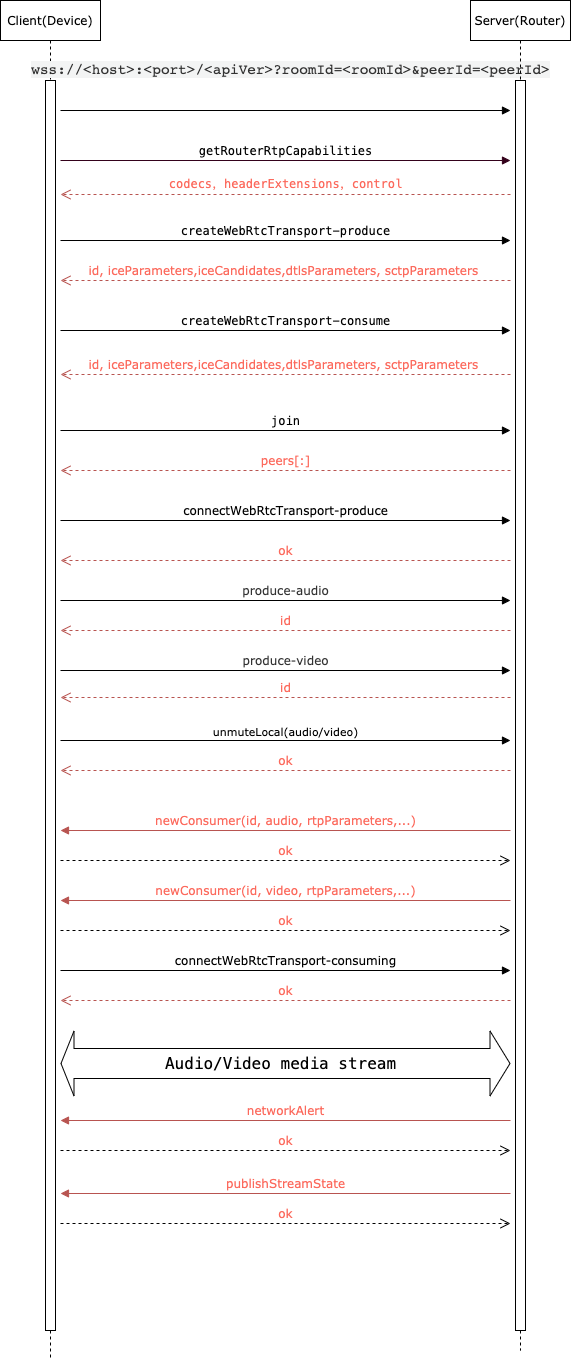

The diagram above was exported from draw.io. Its source (the exported page's mxGraphModel, read from the mxfile embedded in the PNG):
<mxGraphModel dx="1298" dy="807" grid="1" gridSize="10" guides="1" tooltips="1" connect="1" arrows="1" fold="1" page="1" pageScale="1" pageWidth="1169" pageHeight="827" math="0" shadow="0">
  <root>
    <mxCell id="lzcQ4FFcdwNz8ULakT8g-0" />
    <mxCell id="lzcQ4FFcdwNz8ULakT8g-1" parent="lzcQ4FFcdwNz8ULakT8g-0" />
    <mxCell id="lzcQ4FFcdwNz8ULakT8g-2" value="Client(Device)" style="shape=umlLifeline;perimeter=lifelinePerimeter;whiteSpace=wrap;html=1;container=1;collapsible=0;recursiveResize=0;outlineConnect=0;rounded=0;labelBackgroundColor=none;labelBorderColor=none;sketch=0;fontFamily=Verdana;fontColor=#000000;gradientColor=none;" parent="lzcQ4FFcdwNz8ULakT8g-1" vertex="1">
      <mxGeometry x="160" y="40" width="100" height="1360" as="geometry" />
    </mxCell>
    <mxCell id="lzcQ4FFcdwNz8ULakT8g-4" value="" style="html=1;points=[];perimeter=orthogonalPerimeter;rounded=0;labelBackgroundColor=none;labelBorderColor=none;sketch=0;fontFamily=Verdana;fontColor=#000000;gradientColor=none;" parent="lzcQ4FFcdwNz8ULakT8g-2" vertex="1">
      <mxGeometry x="45" y="80" width="10" height="1250" as="geometry" />
    </mxCell>
    <mxCell id="P6OsZfcqAwYlbDpqf1we-2" value="&lt;span style=&quot;color: rgb(51 , 51 , 51) ; font-family: &amp;#34;lucida console&amp;#34; , &amp;#34;consolas&amp;#34; , &amp;#34;courier&amp;#34; , monospace ; font-size: 14.4px ; text-align: left ; background-color: rgb(243 , 244 , 244)&quot;&gt;wss://&amp;lt;host&amp;gt;:&amp;lt;port&amp;gt;/&amp;lt;apiVer&amp;gt;&lt;/span&gt;&lt;span style=&quot;color: rgb(51 , 51 , 51) ; font-family: &amp;#34;lucida console&amp;#34; , &amp;#34;consolas&amp;#34; , &amp;#34;courier&amp;#34; , monospace ; font-size: 14.4px ; text-align: left ; background-color: rgb(243 , 244 , 244)&quot;&gt;?roomId=&amp;lt;roomId&amp;gt;&amp;amp;peerId=&amp;lt;peerId&amp;gt;&lt;/span&gt;" style="html=1;verticalAlign=bottom;endArrow=block;rounded=0;labelBackgroundColor=none;fontFamily=Verdana;fontSize=11;fontColor=#000000;strokeColor=default;" parent="lzcQ4FFcdwNz8ULakT8g-2" edge="1">
      <mxGeometry x="0.0222" y="30" width="80" relative="1" as="geometry">
        <mxPoint x="60" y="110" as="sourcePoint" />
        <mxPoint x="510" y="110" as="targetPoint" />
        <mxPoint as="offset" />
      </mxGeometry>
    </mxCell>
    <mxCell id="dJ6y6HR4wl3kULkQrLeE-0" value="&lt;p class=&quot;p1&quot; style=&quot;margin: 0px ; font-stretch: normal ; font-size: 12px ; line-height: normal ; font-family: &amp;#34;menlo&amp;#34;&quot;&gt;&lt;font color=&quot;#fc6a5d&quot;&gt;codecs，&lt;span style=&quot;font-family: &amp;#34;menlo&amp;#34;&quot;&gt;headerExtensions，&lt;/span&gt;&lt;span style=&quot;font-family: &amp;#34;menlo&amp;#34;&quot;&gt;control&lt;/span&gt;&lt;/font&gt;&lt;/p&gt;" style="html=1;verticalAlign=bottom;endArrow=open;dashed=1;endSize=8;rounded=0;labelBackgroundColor=none;fontFamily=Verdana;fontSize=11;fontColor=#000000;strokeColor=#b85450;fillColor=#f8cecc;" parent="lzcQ4FFcdwNz8ULakT8g-2" edge="1">
      <mxGeometry relative="1" as="geometry">
        <mxPoint x="510" y="194" as="sourcePoint" />
        <mxPoint x="60" y="194" as="targetPoint" />
      </mxGeometry>
    </mxCell>
    <mxCell id="TTyeHyHPw9TN1B7dcpDE-0" value="&lt;p class=&quot;p1&quot; style=&quot;margin: 0px ; font-stretch: normal ; line-height: normal ; font-family: &amp;#34;menlo&amp;#34;&quot;&gt;createWebRtcTransport-produce&lt;/p&gt;" style="html=1;verticalAlign=bottom;endArrow=block;rounded=0;labelBackgroundColor=none;labelBorderColor=none;fontFamily=Verdana;fontSize=12;fontColor=#000000;strokeColor=default;" parent="lzcQ4FFcdwNz8ULakT8g-2" edge="1">
      <mxGeometry width="80" relative="1" as="geometry">
        <mxPoint x="60" y="240" as="sourcePoint" />
        <mxPoint x="510" y="240" as="targetPoint" />
      </mxGeometry>
    </mxCell>
    <mxCell id="TTyeHyHPw9TN1B7dcpDE-1" value="&lt;font color=&quot;#fc6a5d&quot;&gt;id,&amp;nbsp;iceParameters,iceCandidates,dtlsParameters,&amp;nbsp;sctpParameters&amp;nbsp;&lt;/font&gt;" style="html=1;verticalAlign=bottom;endArrow=open;dashed=1;endSize=8;rounded=0;labelBackgroundColor=none;labelBorderColor=none;fontFamily=Verdana;fontSize=12;fontColor=#000000;strokeColor=#b85450;fillColor=#f8cecc;" parent="lzcQ4FFcdwNz8ULakT8g-2" edge="1">
      <mxGeometry relative="1" as="geometry">
        <mxPoint x="510" y="280" as="sourcePoint" />
        <mxPoint x="60" y="280" as="targetPoint" />
      </mxGeometry>
    </mxCell>
    <mxCell id="ysr8Shs5aP_7q-CgMa5H-0" value="&lt;font color=&quot;#000000&quot; face=&quot;Menlo&quot; style=&quot;font-size: 12px;&quot;&gt;join&lt;/font&gt;" style="html=1;verticalAlign=bottom;endArrow=block;rounded=0;labelBackgroundColor=none;labelBorderColor=none;fontFamily=Verdana;fontSize=12;fontColor=#FC6A5D;strokeColor=default;" parent="lzcQ4FFcdwNz8ULakT8g-2" edge="1">
      <mxGeometry width="80" relative="1" as="geometry">
        <mxPoint x="60" y="430" as="sourcePoint" />
        <mxPoint x="510" y="430" as="targetPoint" />
      </mxGeometry>
    </mxCell>
    <mxCell id="ysr8Shs5aP_7q-CgMa5H-1" value="&lt;font color=&quot;#fc6a5d&quot;&gt;peers[:]&lt;/font&gt;" style="html=1;verticalAlign=bottom;endArrow=open;dashed=1;endSize=8;rounded=0;labelBackgroundColor=none;labelBorderColor=none;fontFamily=Verdana;fontSize=12;fontColor=#000000;strokeColor=#b85450;fillColor=#f8cecc;" parent="lzcQ4FFcdwNz8ULakT8g-2" edge="1">
      <mxGeometry relative="1" as="geometry">
        <mxPoint x="510" y="470" as="sourcePoint" />
        <mxPoint x="60" y="470" as="targetPoint" />
      </mxGeometry>
    </mxCell>
    <mxCell id="PLnOHsprRo6BEbXlPSdZ-0" value="connectWebRtcTransport-produce" style="html=1;verticalAlign=bottom;endArrow=block;rounded=0;labelBackgroundColor=none;labelBorderColor=none;fontFamily=Verdana;fontSize=12;fontColor=#000000;strokeColor=default;" parent="lzcQ4FFcdwNz8ULakT8g-2" edge="1">
      <mxGeometry width="80" relative="1" as="geometry">
        <mxPoint x="60" y="520" as="sourcePoint" />
        <mxPoint x="510" y="520" as="targetPoint" />
      </mxGeometry>
    </mxCell>
    <mxCell id="PLnOHsprRo6BEbXlPSdZ-1" value="&lt;font color=&quot;#fc6a5d&quot;&gt;ok&lt;/font&gt;" style="html=1;verticalAlign=bottom;endArrow=open;dashed=1;endSize=8;rounded=0;labelBackgroundColor=none;labelBorderColor=none;fontFamily=Verdana;fontSize=12;fontColor=#000000;strokeColor=#b85450;fillColor=#f8cecc;" parent="lzcQ4FFcdwNz8ULakT8g-2" edge="1">
      <mxGeometry relative="1" as="geometry">
        <mxPoint x="510" y="560" as="sourcePoint" />
        <mxPoint x="60" y="560" as="targetPoint" />
      </mxGeometry>
    </mxCell>
    <mxCell id="PLnOHsprRo6BEbXlPSdZ-2" value="&lt;span style=&quot;color: rgb(0 , 0 , 0)&quot;&gt;connectWebRtcTransport-consuming&lt;/span&gt;" style="html=1;verticalAlign=bottom;endArrow=block;rounded=0;labelBackgroundColor=none;labelBorderColor=none;fontFamily=Verdana;fontSize=12;fontColor=#FC6A5D;strokeColor=default;" parent="lzcQ4FFcdwNz8ULakT8g-2" edge="1">
      <mxGeometry width="80" relative="1" as="geometry">
        <mxPoint x="60" y="970" as="sourcePoint" />
        <mxPoint x="510" y="970" as="targetPoint" />
      </mxGeometry>
    </mxCell>
    <mxCell id="PLnOHsprRo6BEbXlPSdZ-4" value="&lt;span style=&quot;color: rgb(51 , 51 , 51) ; background-color: rgb(255 , 255 , 255)&quot;&gt;&lt;font style=&quot;font-size: 12px&quot;&gt;produce-audio&lt;/font&gt;&lt;/span&gt;" style="html=1;verticalAlign=bottom;endArrow=block;rounded=0;labelBackgroundColor=none;labelBorderColor=none;fontFamily=Verdana;fontSize=12;fontColor=#FC6A5D;strokeColor=default;" parent="lzcQ4FFcdwNz8ULakT8g-2" edge="1">
      <mxGeometry width="80" relative="1" as="geometry">
        <mxPoint x="60" y="600" as="sourcePoint" />
        <mxPoint x="510" y="600" as="targetPoint" />
      </mxGeometry>
    </mxCell>
    <mxCell id="PLnOHsprRo6BEbXlPSdZ-5" value="id" style="html=1;verticalAlign=bottom;endArrow=open;dashed=1;endSize=8;rounded=0;labelBackgroundColor=none;labelBorderColor=none;fontFamily=Verdana;fontSize=12;fontColor=#FC6A5D;strokeColor=#b85450;fillColor=#f8cecc;" parent="lzcQ4FFcdwNz8ULakT8g-2" edge="1">
      <mxGeometry relative="1" as="geometry">
        <mxPoint x="510" y="630" as="sourcePoint" />
        <mxPoint x="60" y="630" as="targetPoint" />
      </mxGeometry>
    </mxCell>
    <mxCell id="PLnOHsprRo6BEbXlPSdZ-6" value="&lt;span style=&quot;color: rgb(51 , 51 , 51) ; background-color: rgb(255 , 255 , 255)&quot;&gt;&lt;font style=&quot;font-size: 12px&quot;&gt;produce-video&lt;/font&gt;&lt;/span&gt;" style="html=1;verticalAlign=bottom;endArrow=block;rounded=0;labelBackgroundColor=none;labelBorderColor=none;fontFamily=Verdana;fontSize=12;fontColor=#FC6A5D;strokeColor=default;" parent="lzcQ4FFcdwNz8ULakT8g-2" edge="1">
      <mxGeometry width="80" relative="1" as="geometry">
        <mxPoint x="60" y="670" as="sourcePoint" />
        <mxPoint x="510" y="670" as="targetPoint" />
      </mxGeometry>
    </mxCell>
    <mxCell id="xyDNa3jXyzWTj8ze2I27-0" value="&lt;font color=&quot;#000000&quot;&gt;unmuteLocal(audio/video)&lt;/font&gt;" style="html=1;verticalAlign=bottom;endArrow=block;rounded=0;labelBackgroundColor=none;labelBorderColor=none;fontFamily=Verdana;fontSize=11;fontColor=#FF66FF;strokeColor=default;strokeWidth=1;" parent="lzcQ4FFcdwNz8ULakT8g-2" edge="1">
      <mxGeometry width="80" relative="1" as="geometry">
        <mxPoint x="60" y="740" as="sourcePoint" />
        <mxPoint x="510" y="740" as="targetPoint" />
      </mxGeometry>
    </mxCell>
    <mxCell id="lzcQ4FFcdwNz8ULakT8g-3" value="Server(Router)" style="shape=umlLifeline;perimeter=lifelinePerimeter;whiteSpace=wrap;html=1;container=1;collapsible=0;recursiveResize=0;outlineConnect=0;rounded=0;labelBackgroundColor=none;labelBorderColor=none;sketch=0;fontFamily=Verdana;fontColor=#000000;gradientColor=none;" parent="lzcQ4FFcdwNz8ULakT8g-1" vertex="1">
      <mxGeometry x="630" y="40" width="100" height="1350" as="geometry" />
    </mxCell>
    <mxCell id="lzcQ4FFcdwNz8ULakT8g-5" value="" style="html=1;points=[];perimeter=orthogonalPerimeter;rounded=0;labelBackgroundColor=none;labelBorderColor=none;sketch=0;fontFamily=Verdana;fontColor=#000000;gradientColor=none;" parent="lzcQ4FFcdwNz8ULakT8g-3" vertex="1">
      <mxGeometry x="45" y="80" width="10" height="1250" as="geometry" />
    </mxCell>
    <mxCell id="P6OsZfcqAwYlbDpqf1we-0" value="&lt;p class=&quot;p1&quot; style=&quot;margin: 0px ; font-stretch: normal ; font-size: 12px ; line-height: normal ; font-family: &amp;#34;menlo&amp;#34;&quot;&gt;getRouterRtpCapabilities&lt;/p&gt;" style="html=1;verticalAlign=bottom;endArrow=block;rounded=0;labelBackgroundColor=none;fontFamily=Verdana;fontSize=11;fontColor=#000000;strokeColor=#33001A;" parent="lzcQ4FFcdwNz8ULakT8g-1" edge="1">
      <mxGeometry width="80" relative="1" as="geometry">
        <mxPoint x="220" y="200" as="sourcePoint" />
        <mxPoint x="670" y="200" as="targetPoint" />
      </mxGeometry>
    </mxCell>
    <mxCell id="k8UbBJN69gZE9FyOGGC1-0" value="&lt;p class=&quot;p1&quot; style=&quot;margin: 0px ; font-stretch: normal ; line-height: normal ; font-family: &amp;#34;menlo&amp;#34;&quot;&gt;createWebRtcTransport-consume&lt;/p&gt;" style="html=1;verticalAlign=bottom;endArrow=block;rounded=0;labelBackgroundColor=none;labelBorderColor=none;fontFamily=Verdana;fontSize=12;fontColor=#000000;strokeColor=default;" parent="lzcQ4FFcdwNz8ULakT8g-1" edge="1">
      <mxGeometry width="80" relative="1" as="geometry">
        <mxPoint x="220" y="370" as="sourcePoint" />
        <mxPoint x="670" y="370" as="targetPoint" />
      </mxGeometry>
    </mxCell>
    <mxCell id="k8UbBJN69gZE9FyOGGC1-1" value="&lt;font color=&quot;#fc6a5d&quot;&gt;id,&amp;nbsp;iceParameters,iceCandidates,dtlsParameters,&amp;nbsp;sctpParameters&amp;nbsp;&lt;/font&gt;" style="html=1;verticalAlign=bottom;endArrow=open;dashed=1;endSize=8;rounded=0;labelBackgroundColor=none;labelBorderColor=none;fontFamily=Verdana;fontSize=12;fontColor=#000000;strokeColor=#b85450;fillColor=#f8cecc;" parent="lzcQ4FFcdwNz8ULakT8g-1" edge="1">
      <mxGeometry relative="1" as="geometry">
        <mxPoint x="670" y="414" as="sourcePoint" />
        <mxPoint x="220" y="414" as="targetPoint" />
      </mxGeometry>
    </mxCell>
    <mxCell id="PLnOHsprRo6BEbXlPSdZ-3" value="&lt;font color=&quot;#fc6a5d&quot;&gt;ok&lt;/font&gt;" style="html=1;verticalAlign=bottom;endArrow=open;dashed=1;endSize=8;rounded=0;labelBackgroundColor=none;labelBorderColor=none;fontFamily=Verdana;fontSize=12;fontColor=#000000;strokeColor=#b85450;fillColor=#f8cecc;" parent="lzcQ4FFcdwNz8ULakT8g-1" edge="1">
      <mxGeometry relative="1" as="geometry">
        <mxPoint x="670" y="1040" as="sourcePoint" />
        <mxPoint x="220" y="1040" as="targetPoint" />
      </mxGeometry>
    </mxCell>
    <mxCell id="PLnOHsprRo6BEbXlPSdZ-7" value="id" style="html=1;verticalAlign=bottom;endArrow=open;dashed=1;endSize=8;rounded=0;labelBackgroundColor=none;labelBorderColor=none;fontFamily=Verdana;fontSize=12;fontColor=#FC6A5D;strokeColor=#b85450;fillColor=#f8cecc;" parent="lzcQ4FFcdwNz8ULakT8g-1" edge="1">
      <mxGeometry relative="1" as="geometry">
        <mxPoint x="670" y="737" as="sourcePoint" />
        <mxPoint x="220" y="737" as="targetPoint" />
      </mxGeometry>
    </mxCell>
    <mxCell id="PLnOHsprRo6BEbXlPSdZ-8" value="newConsumer(id, audio,&amp;nbsp;rtpParameters,...)" style="html=1;verticalAlign=bottom;endArrow=block;rounded=0;labelBackgroundColor=none;labelBorderColor=none;fontFamily=Verdana;fontSize=12;fontColor=#FC6A5D;strokeColor=#b85450;fillColor=#f8cecc;" parent="lzcQ4FFcdwNz8ULakT8g-1" edge="1">
      <mxGeometry width="80" relative="1" as="geometry">
        <mxPoint x="670" y="870" as="sourcePoint" />
        <mxPoint x="220" y="870" as="targetPoint" />
      </mxGeometry>
    </mxCell>
    <mxCell id="PLnOHsprRo6BEbXlPSdZ-9" value="ok" style="html=1;verticalAlign=bottom;endArrow=open;dashed=1;endSize=8;rounded=0;labelBackgroundColor=none;labelBorderColor=none;fontFamily=Verdana;fontSize=12;fontColor=#FC6A5D;strokeColor=default;" parent="lzcQ4FFcdwNz8ULakT8g-1" edge="1">
      <mxGeometry relative="1" as="geometry">
        <mxPoint x="220" y="900" as="sourcePoint" />
        <mxPoint x="670" y="900" as="targetPoint" />
      </mxGeometry>
    </mxCell>
    <mxCell id="PLnOHsprRo6BEbXlPSdZ-10" value="newConsumer(id, video,&amp;nbsp;rtpParameters,...)" style="html=1;verticalAlign=bottom;endArrow=block;rounded=0;labelBackgroundColor=none;labelBorderColor=none;fontFamily=Verdana;fontSize=12;fontColor=#FC6A5D;strokeColor=#b85450;fillColor=#f8cecc;" parent="lzcQ4FFcdwNz8ULakT8g-1" edge="1">
      <mxGeometry width="80" relative="1" as="geometry">
        <mxPoint x="670" y="940" as="sourcePoint" />
        <mxPoint x="220" y="940" as="targetPoint" />
      </mxGeometry>
    </mxCell>
    <mxCell id="PLnOHsprRo6BEbXlPSdZ-11" value="ok" style="html=1;verticalAlign=bottom;endArrow=open;dashed=1;endSize=8;rounded=0;labelBackgroundColor=none;labelBorderColor=none;fontFamily=Verdana;fontSize=12;fontColor=#FC6A5D;strokeColor=default;" parent="lzcQ4FFcdwNz8ULakT8g-1" edge="1">
      <mxGeometry relative="1" as="geometry">
        <mxPoint x="220" y="970" as="sourcePoint" />
        <mxPoint x="670" y="970" as="targetPoint" />
      </mxGeometry>
    </mxCell>
    <mxCell id="PLnOHsprRo6BEbXlPSdZ-12" value="networkAlert" style="html=1;verticalAlign=bottom;endArrow=block;rounded=0;labelBackgroundColor=none;labelBorderColor=none;fontFamily=Verdana;fontSize=12;fontColor=#FC6A5D;strokeColor=#b85450;fillColor=#f8cecc;" parent="lzcQ4FFcdwNz8ULakT8g-1" edge="1">
      <mxGeometry width="80" relative="1" as="geometry">
        <mxPoint x="670" y="1160" as="sourcePoint" />
        <mxPoint x="220" y="1160" as="targetPoint" />
      </mxGeometry>
    </mxCell>
    <mxCell id="PLnOHsprRo6BEbXlPSdZ-13" value="ok" style="html=1;verticalAlign=bottom;endArrow=open;dashed=1;endSize=8;rounded=0;labelBackgroundColor=none;labelBorderColor=none;fontFamily=Verdana;fontSize=12;fontColor=#FC6A5D;strokeColor=default;" parent="lzcQ4FFcdwNz8ULakT8g-1" edge="1">
      <mxGeometry relative="1" as="geometry">
        <mxPoint x="220" y="1190" as="sourcePoint" />
        <mxPoint x="670" y="1190" as="targetPoint" />
      </mxGeometry>
    </mxCell>
    <mxCell id="PLnOHsprRo6BEbXlPSdZ-14" value="publishStreamState" style="html=1;verticalAlign=bottom;endArrow=block;rounded=0;labelBackgroundColor=none;labelBorderColor=none;fontFamily=Verdana;fontSize=12;fontColor=#FC6A5D;strokeColor=#b85450;fillColor=#f8cecc;" parent="lzcQ4FFcdwNz8ULakT8g-1" edge="1">
      <mxGeometry width="80" relative="1" as="geometry">
        <mxPoint x="670" y="1233" as="sourcePoint" />
        <mxPoint x="220" y="1233" as="targetPoint" />
      </mxGeometry>
    </mxCell>
    <mxCell id="PLnOHsprRo6BEbXlPSdZ-15" value="ok" style="html=1;verticalAlign=bottom;endArrow=open;dashed=1;endSize=8;rounded=0;labelBackgroundColor=none;labelBorderColor=none;fontFamily=Verdana;fontSize=12;fontColor=#FC6A5D;strokeColor=default;" parent="lzcQ4FFcdwNz8ULakT8g-1" edge="1">
      <mxGeometry relative="1" as="geometry">
        <mxPoint x="220" y="1263" as="sourcePoint" />
        <mxPoint x="670" y="1263" as="targetPoint" />
      </mxGeometry>
    </mxCell>
    <mxCell id="kJP_4V79E19Cmwyq2jym-0" value="&lt;font face=&quot;Menlo&quot; style=&quot;font-size: 16px&quot; color=&quot;#000000&quot;&gt;Audio/Video media stream&lt;/font&gt;" style="shape=flexArrow;endArrow=classic;startArrow=classic;html=1;rounded=0;labelBackgroundColor=none;labelBorderColor=none;fontFamily=Verdana;fontSize=12;fontColor=#FC6A5D;strokeColor=default;startWidth=34;startSize=4;width=30;endWidth=34;endSize=6.33;" parent="lzcQ4FFcdwNz8ULakT8g-1" edge="1">
      <mxGeometry x="-0.0222" width="100" height="100" relative="1" as="geometry">
        <mxPoint x="220" y="1103" as="sourcePoint" />
        <mxPoint x="670" y="1103" as="targetPoint" />
        <mxPoint as="offset" />
      </mxGeometry>
    </mxCell>
    <mxCell id="xyDNa3jXyzWTj8ze2I27-1" value="ok" style="html=1;verticalAlign=bottom;endArrow=open;dashed=1;endSize=8;rounded=0;labelBackgroundColor=none;labelBorderColor=none;fontFamily=Verdana;fontSize=12;fontColor=#FC6A5D;strokeColor=#b85450;fillColor=#f8cecc;" parent="lzcQ4FFcdwNz8ULakT8g-1" edge="1">
      <mxGeometry relative="1" as="geometry">
        <mxPoint x="670" y="810" as="sourcePoint" />
        <mxPoint x="220" y="810" as="targetPoint" />
      </mxGeometry>
    </mxCell>
  </root>
</mxGraphModel>